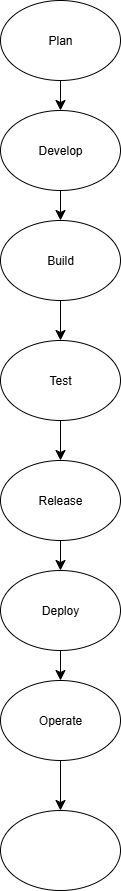

The diagram above was exported from draw.io. Its source (the exported page's mxGraphModel, read from the mxfile embedded in the PNG):
<mxGraphModel dx="504" dy="615" grid="1" gridSize="10" guides="1" tooltips="1" connect="1" arrows="1" fold="1" page="1" pageScale="1" pageWidth="850" pageHeight="1100" math="0" shadow="0">
  <root>
    <mxCell id="0" />
    <mxCell id="1" parent="0" />
    <mxCell id="yYItE-KHbcj2iVQDXzTi-1" value="Plan" style="ellipse;whiteSpace=wrap;html=1;" vertex="1" parent="1">
      <mxGeometry x="270" y="30" width="120" height="80" as="geometry" />
    </mxCell>
    <mxCell id="yYItE-KHbcj2iVQDXzTi-2" value="Release" style="ellipse;whiteSpace=wrap;html=1;" vertex="1" parent="1">
      <mxGeometry x="270" y="490" width="120" height="80" as="geometry" />
    </mxCell>
    <mxCell id="yYItE-KHbcj2iVQDXzTi-3" value="Build" style="ellipse;whiteSpace=wrap;html=1;" vertex="1" parent="1">
      <mxGeometry x="270" y="250" width="120" height="80" as="geometry" />
    </mxCell>
    <mxCell id="yYItE-KHbcj2iVQDXzTi-4" value="Develop" style="ellipse;whiteSpace=wrap;html=1;" vertex="1" parent="1">
      <mxGeometry x="270" y="140" width="120" height="80" as="geometry" />
    </mxCell>
    <mxCell id="yYItE-KHbcj2iVQDXzTi-5" value="Test" style="ellipse;whiteSpace=wrap;html=1;" vertex="1" parent="1">
      <mxGeometry x="270" y="370" width="120" height="80" as="geometry" />
    </mxCell>
    <mxCell id="yYItE-KHbcj2iVQDXzTi-6" value="" style="endArrow=classic;html=1;rounded=0;fontSize=12;startSize=8;endSize=8;curved=1;exitX=0.5;exitY=1;exitDx=0;exitDy=0;entryX=0.5;entryY=0;entryDx=0;entryDy=0;" edge="1" parent="1" source="yYItE-KHbcj2iVQDXzTi-1" target="yYItE-KHbcj2iVQDXzTi-4">
      <mxGeometry width="50" height="50" relative="1" as="geometry">
        <mxPoint x="260" y="220" as="sourcePoint" />
        <mxPoint x="290" y="300" as="targetPoint" />
      </mxGeometry>
    </mxCell>
    <mxCell id="yYItE-KHbcj2iVQDXzTi-7" value="" style="endArrow=classic;html=1;rounded=0;fontSize=12;startSize=8;endSize=8;curved=1;exitX=0.5;exitY=1;exitDx=0;exitDy=0;entryX=0.5;entryY=0;entryDx=0;entryDy=0;" edge="1" parent="1" source="yYItE-KHbcj2iVQDXzTi-4" target="yYItE-KHbcj2iVQDXzTi-3">
      <mxGeometry width="50" height="50" relative="1" as="geometry">
        <mxPoint x="240" y="350" as="sourcePoint" />
        <mxPoint x="290" y="300" as="targetPoint" />
      </mxGeometry>
    </mxCell>
    <mxCell id="yYItE-KHbcj2iVQDXzTi-8" value="" style="endArrow=classic;html=1;rounded=0;fontSize=12;startSize=8;endSize=8;curved=1;exitX=0.5;exitY=1;exitDx=0;exitDy=0;entryX=0.5;entryY=0;entryDx=0;entryDy=0;" edge="1" parent="1" source="yYItE-KHbcj2iVQDXzTi-3" target="yYItE-KHbcj2iVQDXzTi-5">
      <mxGeometry width="50" height="50" relative="1" as="geometry">
        <mxPoint x="240" y="350" as="sourcePoint" />
        <mxPoint x="290" y="300" as="targetPoint" />
      </mxGeometry>
    </mxCell>
    <mxCell id="yYItE-KHbcj2iVQDXzTi-9" value="" style="endArrow=classic;html=1;rounded=0;fontSize=12;startSize=8;endSize=8;curved=1;exitX=0.5;exitY=1;exitDx=0;exitDy=0;entryX=0.5;entryY=0;entryDx=0;entryDy=0;" edge="1" parent="1" source="yYItE-KHbcj2iVQDXzTi-5" target="yYItE-KHbcj2iVQDXzTi-2">
      <mxGeometry width="50" height="50" relative="1" as="geometry">
        <mxPoint x="240" y="350" as="sourcePoint" />
        <mxPoint x="290" y="300" as="targetPoint" />
      </mxGeometry>
    </mxCell>
    <mxCell id="yYItE-KHbcj2iVQDXzTi-10" value="" style="ellipse;whiteSpace=wrap;html=1;" vertex="1" parent="1">
      <mxGeometry x="270" y="840" width="120" height="80" as="geometry" />
    </mxCell>
    <mxCell id="yYItE-KHbcj2iVQDXzTi-11" value="Operate" style="ellipse;whiteSpace=wrap;html=1;" vertex="1" parent="1">
      <mxGeometry x="270" y="710" width="120" height="80" as="geometry" />
    </mxCell>
    <mxCell id="yYItE-KHbcj2iVQDXzTi-12" value="Deploy" style="ellipse;whiteSpace=wrap;html=1;" vertex="1" parent="1">
      <mxGeometry x="270" y="600" width="120" height="80" as="geometry" />
    </mxCell>
    <mxCell id="yYItE-KHbcj2iVQDXzTi-13" value="" style="endArrow=classic;html=1;rounded=0;fontSize=12;startSize=8;endSize=8;curved=1;exitX=0.5;exitY=1;exitDx=0;exitDy=0;entryX=0.5;entryY=0;entryDx=0;entryDy=0;" edge="1" parent="1" source="yYItE-KHbcj2iVQDXzTi-2" target="yYItE-KHbcj2iVQDXzTi-12">
      <mxGeometry width="50" height="50" relative="1" as="geometry">
        <mxPoint x="240" y="630" as="sourcePoint" />
        <mxPoint x="290" y="580" as="targetPoint" />
      </mxGeometry>
    </mxCell>
    <mxCell id="yYItE-KHbcj2iVQDXzTi-14" value="" style="endArrow=classic;html=1;rounded=0;fontSize=12;startSize=8;endSize=8;curved=1;exitX=0.5;exitY=1;exitDx=0;exitDy=0;" edge="1" parent="1" source="yYItE-KHbcj2iVQDXzTi-12" target="yYItE-KHbcj2iVQDXzTi-11">
      <mxGeometry width="50" height="50" relative="1" as="geometry">
        <mxPoint x="240" y="630" as="sourcePoint" />
        <mxPoint x="290" y="580" as="targetPoint" />
      </mxGeometry>
    </mxCell>
    <mxCell id="yYItE-KHbcj2iVQDXzTi-15" value="" style="endArrow=classic;html=1;rounded=0;fontSize=12;startSize=8;endSize=8;curved=1;exitX=0.5;exitY=1;exitDx=0;exitDy=0;entryX=0.5;entryY=0;entryDx=0;entryDy=0;" edge="1" parent="1" source="yYItE-KHbcj2iVQDXzTi-11" target="yYItE-KHbcj2iVQDXzTi-10">
      <mxGeometry width="50" height="50" relative="1" as="geometry">
        <mxPoint x="240" y="630" as="sourcePoint" />
        <mxPoint x="290" y="580" as="targetPoint" />
      </mxGeometry>
    </mxCell>
  </root>
</mxGraphModel>